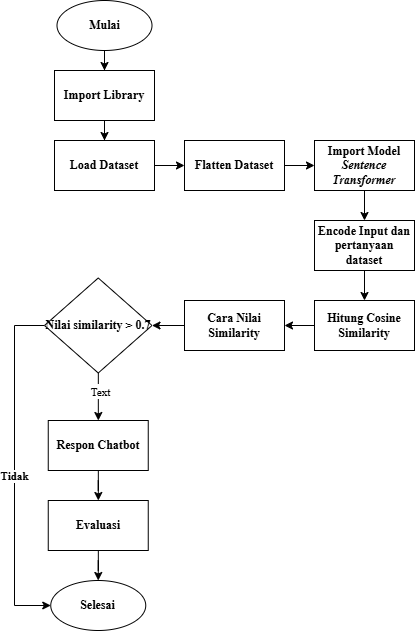

The diagram above was exported from draw.io. Its source (the exported page's mxGraphModel, read from the mxfile embedded in the PNG):
<mxGraphModel dx="1323" dy="822" grid="0" gridSize="10" guides="1" tooltips="1" connect="1" arrows="1" fold="1" page="1" pageScale="1" pageWidth="827" pageHeight="1169" math="0" shadow="0">
  <root>
    <mxCell id="WIyWlLk6GJQsqaUBKTNV-0" />
    <mxCell id="WIyWlLk6GJQsqaUBKTNV-1" parent="WIyWlLk6GJQsqaUBKTNV-0" />
    <mxCell id="hzhiqW4NeWzmYBba47qQ-2" value="" style="edgeStyle=orthogonalEdgeStyle;rounded=0;orthogonalLoop=1;jettySize=auto;html=1;fontStyle=1" edge="1" parent="WIyWlLk6GJQsqaUBKTNV-1" source="hzhiqW4NeWzmYBba47qQ-0" target="hzhiqW4NeWzmYBba47qQ-1">
      <mxGeometry relative="1" as="geometry" />
    </mxCell>
    <mxCell id="hzhiqW4NeWzmYBba47qQ-0" value="&lt;font face=&quot;Times New Roman&quot;&gt;Mulai&lt;/font&gt;" style="ellipse;whiteSpace=wrap;html=1;fontStyle=1" vertex="1" parent="WIyWlLk6GJQsqaUBKTNV-1">
      <mxGeometry x="172.5" y="70" width="95" height="50" as="geometry" />
    </mxCell>
    <mxCell id="hzhiqW4NeWzmYBba47qQ-4" value="" style="edgeStyle=orthogonalEdgeStyle;rounded=0;orthogonalLoop=1;jettySize=auto;html=1;fontStyle=1" edge="1" parent="WIyWlLk6GJQsqaUBKTNV-1" source="hzhiqW4NeWzmYBba47qQ-1" target="hzhiqW4NeWzmYBba47qQ-3">
      <mxGeometry relative="1" as="geometry" />
    </mxCell>
    <mxCell id="hzhiqW4NeWzmYBba47qQ-1" value="&lt;font face=&quot;Times New Roman&quot;&gt;Import Library&lt;/font&gt;" style="whiteSpace=wrap;html=1;fontStyle=1" vertex="1" parent="WIyWlLk6GJQsqaUBKTNV-1">
      <mxGeometry x="170" y="140" width="100" height="50" as="geometry" />
    </mxCell>
    <mxCell id="hzhiqW4NeWzmYBba47qQ-6" value="" style="edgeStyle=orthogonalEdgeStyle;rounded=0;orthogonalLoop=1;jettySize=auto;html=1;fontStyle=1" edge="1" parent="WIyWlLk6GJQsqaUBKTNV-1" source="hzhiqW4NeWzmYBba47qQ-3" target="hzhiqW4NeWzmYBba47qQ-5">
      <mxGeometry relative="1" as="geometry" />
    </mxCell>
    <mxCell id="hzhiqW4NeWzmYBba47qQ-3" value="&lt;font face=&quot;Times New Roman&quot;&gt;Load Dataset&lt;/font&gt;" style="whiteSpace=wrap;html=1;fontStyle=1" vertex="1" parent="WIyWlLk6GJQsqaUBKTNV-1">
      <mxGeometry x="170" y="210" width="100" height="50" as="geometry" />
    </mxCell>
    <mxCell id="hzhiqW4NeWzmYBba47qQ-8" value="" style="edgeStyle=orthogonalEdgeStyle;rounded=0;orthogonalLoop=1;jettySize=auto;html=1;fontStyle=1" edge="1" parent="WIyWlLk6GJQsqaUBKTNV-1" source="hzhiqW4NeWzmYBba47qQ-5" target="hzhiqW4NeWzmYBba47qQ-7">
      <mxGeometry relative="1" as="geometry" />
    </mxCell>
    <mxCell id="hzhiqW4NeWzmYBba47qQ-5" value="&lt;font face=&quot;Times New Roman&quot;&gt;Flatten Dataset&lt;/font&gt;" style="whiteSpace=wrap;html=1;fontStyle=1" vertex="1" parent="WIyWlLk6GJQsqaUBKTNV-1">
      <mxGeometry x="300" y="210" width="100" height="50" as="geometry" />
    </mxCell>
    <mxCell id="hzhiqW4NeWzmYBba47qQ-10" value="" style="edgeStyle=orthogonalEdgeStyle;rounded=0;orthogonalLoop=1;jettySize=auto;html=1;fontStyle=1" edge="1" parent="WIyWlLk6GJQsqaUBKTNV-1" source="hzhiqW4NeWzmYBba47qQ-7" target="hzhiqW4NeWzmYBba47qQ-9">
      <mxGeometry relative="1" as="geometry" />
    </mxCell>
    <mxCell id="hzhiqW4NeWzmYBba47qQ-7" value="&lt;font face=&quot;Times New Roman&quot;&gt;Import Model &lt;i&gt;Sentence Transformer&lt;/i&gt;&lt;/font&gt;" style="whiteSpace=wrap;html=1;fontStyle=1" vertex="1" parent="WIyWlLk6GJQsqaUBKTNV-1">
      <mxGeometry x="430" y="210" width="100" height="50" as="geometry" />
    </mxCell>
    <mxCell id="hzhiqW4NeWzmYBba47qQ-12" value="" style="edgeStyle=orthogonalEdgeStyle;rounded=0;orthogonalLoop=1;jettySize=auto;html=1;fontStyle=1" edge="1" parent="WIyWlLk6GJQsqaUBKTNV-1" source="hzhiqW4NeWzmYBba47qQ-9" target="hzhiqW4NeWzmYBba47qQ-11">
      <mxGeometry relative="1" as="geometry" />
    </mxCell>
    <mxCell id="hzhiqW4NeWzmYBba47qQ-9" value="&lt;font face=&quot;Times New Roman&quot;&gt;Encode Input dan pertanyaan dataset&lt;/font&gt;" style="whiteSpace=wrap;html=1;fontStyle=1" vertex="1" parent="WIyWlLk6GJQsqaUBKTNV-1">
      <mxGeometry x="430" y="290" width="100" height="50" as="geometry" />
    </mxCell>
    <mxCell id="hzhiqW4NeWzmYBba47qQ-16" value="" style="edgeStyle=orthogonalEdgeStyle;rounded=0;orthogonalLoop=1;jettySize=auto;html=1;fontStyle=1" edge="1" parent="WIyWlLk6GJQsqaUBKTNV-1" source="hzhiqW4NeWzmYBba47qQ-11" target="hzhiqW4NeWzmYBba47qQ-15">
      <mxGeometry relative="1" as="geometry" />
    </mxCell>
    <mxCell id="hzhiqW4NeWzmYBba47qQ-11" value="&lt;font face=&quot;Times New Roman&quot;&gt;Hitung Cosine Similarity&lt;/font&gt;" style="whiteSpace=wrap;html=1;fontStyle=1" vertex="1" parent="WIyWlLk6GJQsqaUBKTNV-1">
      <mxGeometry x="430" y="370" width="100" height="50" as="geometry" />
    </mxCell>
    <mxCell id="hzhiqW4NeWzmYBba47qQ-18" value="" style="edgeStyle=orthogonalEdgeStyle;rounded=0;orthogonalLoop=1;jettySize=auto;html=1;fontStyle=1" edge="1" parent="WIyWlLk6GJQsqaUBKTNV-1" source="hzhiqW4NeWzmYBba47qQ-15" target="hzhiqW4NeWzmYBba47qQ-17">
      <mxGeometry relative="1" as="geometry" />
    </mxCell>
    <mxCell id="hzhiqW4NeWzmYBba47qQ-15" value="&lt;font face=&quot;Times New Roman&quot;&gt;Cara Nilai Similarity&lt;/font&gt;" style="whiteSpace=wrap;html=1;fontStyle=1" vertex="1" parent="WIyWlLk6GJQsqaUBKTNV-1">
      <mxGeometry x="300" y="370" width="100" height="50" as="geometry" />
    </mxCell>
    <mxCell id="hzhiqW4NeWzmYBba47qQ-28" value="" style="edgeStyle=orthogonalEdgeStyle;rounded=0;orthogonalLoop=1;jettySize=auto;html=1;fontStyle=1" edge="1" parent="WIyWlLk6GJQsqaUBKTNV-1" source="hzhiqW4NeWzmYBba47qQ-17" target="hzhiqW4NeWzmYBba47qQ-21">
      <mxGeometry relative="1" as="geometry" />
    </mxCell>
    <mxCell id="hzhiqW4NeWzmYBba47qQ-29" value="Ya" style="edgeLabel;html=1;align=center;verticalAlign=middle;resizable=0;points=[];fontStyle=1" vertex="1" connectable="0" parent="hzhiqW4NeWzmYBba47qQ-28">
      <mxGeometry x="-0.2946" y="-1" relative="1" as="geometry">
        <mxPoint as="offset" />
      </mxGeometry>
    </mxCell>
    <mxCell id="hzhiqW4NeWzmYBba47qQ-35" value="&lt;font face=&quot;Times New Roman&quot;&gt;Text&lt;/font&gt;" style="edgeLabel;html=1;align=center;verticalAlign=middle;resizable=0;points=[];" vertex="1" connectable="0" parent="hzhiqW4NeWzmYBba47qQ-28">
      <mxGeometry x="-0.2571" y="1" relative="1" as="geometry">
        <mxPoint as="offset" />
      </mxGeometry>
    </mxCell>
    <mxCell id="hzhiqW4NeWzmYBba47qQ-31" value="" style="edgeStyle=orthogonalEdgeStyle;rounded=0;orthogonalLoop=1;jettySize=auto;html=1;entryX=0;entryY=0.5;entryDx=0;entryDy=0;fontStyle=1" edge="1" parent="WIyWlLk6GJQsqaUBKTNV-1" source="hzhiqW4NeWzmYBba47qQ-17" target="hzhiqW4NeWzmYBba47qQ-26">
      <mxGeometry relative="1" as="geometry">
        <mxPoint x="150" y="680" as="targetPoint" />
        <Array as="points">
          <mxPoint x="130" y="395" />
          <mxPoint x="130" y="675" />
        </Array>
      </mxGeometry>
    </mxCell>
    <mxCell id="hzhiqW4NeWzmYBba47qQ-34" value="&lt;font face=&quot;Times New Roman&quot;&gt;Tidak&lt;/font&gt;" style="edgeLabel;html=1;align=center;verticalAlign=middle;resizable=0;points=[];fontStyle=1" vertex="1" connectable="0" parent="hzhiqW4NeWzmYBba47qQ-31">
      <mxGeometry x="0.0356" y="-1" relative="1" as="geometry">
        <mxPoint as="offset" />
      </mxGeometry>
    </mxCell>
    <mxCell id="hzhiqW4NeWzmYBba47qQ-17" value="&lt;font face=&quot;Times New Roman&quot;&gt;Nilai similarity &amp;gt; 0.7&lt;/font&gt;" style="rhombus;whiteSpace=wrap;html=1;fontStyle=1" vertex="1" parent="WIyWlLk6GJQsqaUBKTNV-1">
      <mxGeometry x="160" y="347.5" width="107.5" height="95" as="geometry" />
    </mxCell>
    <mxCell id="hzhiqW4NeWzmYBba47qQ-23" value="" style="edgeStyle=orthogonalEdgeStyle;rounded=0;orthogonalLoop=1;jettySize=auto;html=1;fontStyle=1" edge="1" parent="WIyWlLk6GJQsqaUBKTNV-1" source="hzhiqW4NeWzmYBba47qQ-21" target="hzhiqW4NeWzmYBba47qQ-22">
      <mxGeometry relative="1" as="geometry" />
    </mxCell>
    <mxCell id="hzhiqW4NeWzmYBba47qQ-21" value="&lt;font face=&quot;Times New Roman&quot;&gt;Respon Chatbot&lt;/font&gt;" style="whiteSpace=wrap;html=1;fontStyle=1" vertex="1" parent="WIyWlLk6GJQsqaUBKTNV-1">
      <mxGeometry x="163.75" y="490" width="100" height="50" as="geometry" />
    </mxCell>
    <mxCell id="hzhiqW4NeWzmYBba47qQ-27" value="" style="edgeStyle=orthogonalEdgeStyle;rounded=0;orthogonalLoop=1;jettySize=auto;html=1;fontStyle=1" edge="1" parent="WIyWlLk6GJQsqaUBKTNV-1" source="hzhiqW4NeWzmYBba47qQ-22" target="hzhiqW4NeWzmYBba47qQ-26">
      <mxGeometry relative="1" as="geometry" />
    </mxCell>
    <mxCell id="hzhiqW4NeWzmYBba47qQ-22" value="&lt;font face=&quot;Times New Roman&quot;&gt;Evaluasi&lt;/font&gt;" style="whiteSpace=wrap;html=1;fontStyle=1" vertex="1" parent="WIyWlLk6GJQsqaUBKTNV-1">
      <mxGeometry x="163.75" y="570" width="100" height="50" as="geometry" />
    </mxCell>
    <mxCell id="hzhiqW4NeWzmYBba47qQ-26" value="&lt;font face=&quot;Times New Roman&quot;&gt;Selesai&lt;/font&gt;" style="ellipse;whiteSpace=wrap;html=1;fontStyle=1" vertex="1" parent="WIyWlLk6GJQsqaUBKTNV-1">
      <mxGeometry x="166.25" y="650" width="95" height="50" as="geometry" />
    </mxCell>
  </root>
</mxGraphModel>